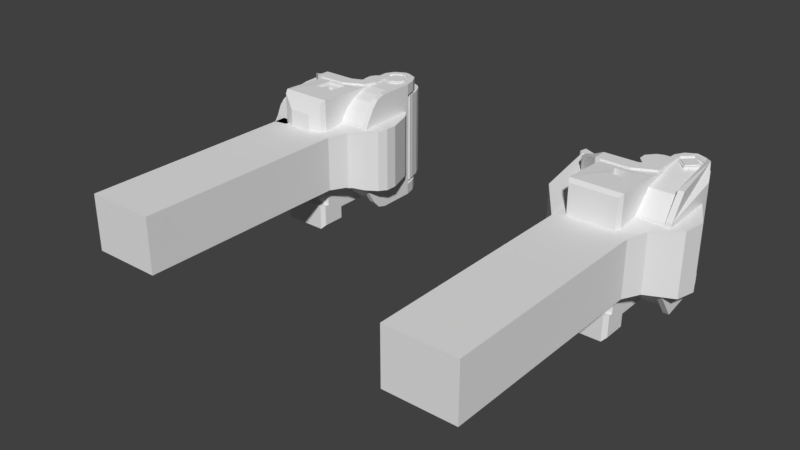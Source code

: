 # Source: Coupler.blend  (saved by Blender 2.78.0; exported with 4.5.12 LTS)
import bpy
from mathutils import Matrix  # noqa: F401  (used for matrix-valued properties, if any)

bpy.ops.wm.read_factory_settings(use_empty=True)
scene = bpy.context.scene
scene.name = 'Scene'

# ---- collections
col_collection_1 = bpy.data.collections.new('Collection 1'); scene.collection.children.link(col_collection_1)

# ---- world
world_world = bpy.data.worlds.new('World'); scene.world = world_world
world_world.color = (0.05088, 0.05088, 0.05088)
world_world.use_sun_shadow = False
world_world.sun_shadow_jitter_overblur = 0.0
world_world.cycles.sampling_method = 'MANUAL'

# ---- meshes
me_cube_000 = bpy.data.meshes.new('Cube.000')
me_cube_000.from_pydata([(0.7768, 1.862, -2.656), (0.7768, 1.862, 2.52), (1.177, 1.462, -2.656), (1.177, 1.462, 2.52), (0.7768, 1.062, -2.656), (0.7768, 1.062, 2.52), (0.3768, 1.462, -2.656), (0.3768, 1.462, 2.52), (0.8291, 1.98, -2.602), (0.8291, 1.98, -2.302), (1.329, 1.48, -2.602), (1.329, 1.48, -2.302), (0.8291, 0.9799, -2.602), (0.8291, 0.9799, -2.302), (0.3291, 1.48, -2.602), (0.3291, 1.48, -2.302), (0.7768, 1.962, 2.182), (0.7768, 1.962, 2.482), (1.277, 1.462, 2.182), (1.277, 1.462, 2.482), (0.7768, 0.9618, 2.182), (0.7768, 0.9618, 2.482), (0.2768, 1.462, 2.182), (0.2768, 1.462, 2.482), (0.1245, -1.496, 1.36), (0.1245, -1.196, 1.36), (1.525, -1.496, 1.36), (1.525, -1.196, 1.36), (0.1245, -0.7283, 2.163), (0.1245, -0.6256, 1.881), (1.525, -0.6256, 1.881), (1.525, -0.7283, 2.163), (0.1245, -0.1811, 2.045), (0.1245, 0.2884, 2.144), (0.1245, 0.8402, 2.446), (0.1245, 0.8663, 2.147), (1.371, 1.748, 2.146), (1.371, 1.748, 2.446), (0.3652, 1.953, 2.446), (0.3652, 1.953, 2.146), (1.008, 2.103, 2.146), (1.008, 2.103, 2.446), (-3.714, 1.638, -1.774), (-3.714, 1.638, 1.655), (-3.028, 1.112, -1.744), (-3.028, 1.112, 1.626), (-3.371, 1.58, -1.774), (-3.371, 1.58, 1.655), (-2.815, 0.4185, -1.656), (-2.815, 0.4185, 1.537), (-1.933, -0.1697, -1.539), (-1.933, -0.1697, 1.42), (-1.669, -0.7687, -1.468), (-1.669, -0.7687, 1.349), (-3.495, -1.199, -1.427), (-3.495, -1.199, 1.309), (-2.169, -3.044, -1.259), (-2.169, -3.044, 1.141), (-1.613, -2.955, -1.259), (-1.613, -2.955, 1.141), (-2.991, 0.2079, 2.125), (-2.991, 0.2079, -2.243), (-2.75, 0.5519, -2.243), (-2.75, 0.5519, 2.125), (-2.071, 0.1799, 2.541), (-2.071, 0.1799, -2.659), (-2.071, -0.4201, -2.659), (-2.071, -0.4201, 2.541), (0.2748, 0.007849, -2.659), (0.2748, 0.007849, 2.541), (-0.2167, 0.352, -2.659), (-0.2167, 0.352, 2.541), (-3.798, 1.467, 1.688), (-3.798, 1.467, -1.806), (-0.6309, -0.4201, 2.541), (-0.6309, 0.1799, -2.659), (-0.6309, -0.4201, -2.659), (-0.6309, 0.1799, 2.541), (-3.739, 1.797, -1.806), (-3.739, 1.797, 1.688), (-0.01898, 0.63, 2.541), (-0.01898, 0.63, -2.659), (0.2842, 1.673, -2.659), (0.2842, 1.673, 2.541), (0.2574, 2.042, 2.541), (0.2574, 2.042, -2.659), (0.6853, 2.271, 2.541), (0.6853, 2.271, -2.659), (0.6868, 2.025, -2.659), (0.6868, 2.025, 2.541), (1.404, 1.837, 2.588), (1.358, 2.063, -2.659), (1.17, 1.904, -2.659), (1.338, 1.678, -2.659), (1.202, 1.788, 2.503), (1.735, -0.8203, 2.425), (1.735, -0.8203, -2.543), (1.489, -0.8218, -2.543), (1.489, -0.8218, 2.425), (1.74, -1.52, 1.454), (1.74, -1.52, -1.573), (1.494, -1.522, -1.573), (1.494, -1.522, 1.454), (0.03801, 1.672, 2.06), (0.03801, 1.672, -2.178), (0.2842, 1.673, 2.06), (0.2842, 1.673, -2.178), (0.2574, 2.042, 2.06), (0.2574, 2.042, -2.178), (0.6853, 2.271, 2.06), (0.6853, 2.271, -2.178), (0.6868, 2.025, 2.06), (0.6868, 2.025, -2.178), (1.404, 1.837, 2.107), (1.358, 2.063, -2.178), (1.17, 1.904, 2.06), (1.202, 1.788, 2.022), (1.338, 1.678, -2.178), (1.715, 1.18, 2.06), (1.715, 1.18, -2.178), (1.469, 1.178, 2.06), (1.469, 1.178, -2.178), (-0.2167, 0.352, 1.141), (-0.2167, 0.352, -1.26), (0.2748, 0.007849, 1.141), (0.2748, 0.007849, -1.26), (-0.6309, -0.4201, 1.141), (-0.6309, -0.4201, -1.26), (-0.6309, 0.1799, 1.141), (-0.6309, 0.1799, -1.26), (-0.01898, 0.63, 1.141), (-0.01898, 0.63, -1.26), (0.03801, 1.672, 1.141), (0.03801, 1.672, -1.26), (0.2842, 1.673, 1.141), (0.2842, 1.673, -1.26), (-1.625, -0.4201, 0.6972), (-1.625, -0.4201, -0.8157), (-1.625, 0.1799, 0.6972), (-1.625, 0.1799, -0.8157), (-1.818, -0.4201, 0.522), (-1.818, -0.4201, -0.6405), (-1.818, 0.1799, 0.522), (-1.818, 0.1799, -0.6405), (-1.761, -2.72, 0.2608), (-1.761, -2.72, 2.421), (-1.871, -0.4201, 2.457), (0.2191, -2.72, 0.2608), (0.2191, -2.72, 2.421), (0.3291, -0.4201, 2.457), (-1.871, -2.518, 0.1408), (-1.871, -2.518, 2.541), (0.3291, -2.518, 0.1408), (0.3291, -2.518, 2.541), (0.3291, -2.518, -2.259), (-1.871, -2.518, -2.259), (0.3291, -0.4201, -2.627), (-1.871, -0.4201, -2.627), (0.3291, -2.718, -2.259), (-1.871, -2.718, -2.259), (0.3291, -1.727, -2.627), (-1.871, -1.727, -2.627), (-1.871, -1.727, -3.175), (0.3291, -2.718, -3.175), (-1.871, -2.718, -3.175), (0.3291, -1.727, -3.175), (-0.7709, -0.4201, 2.457), (0.3291, -0.4201, 1.341), (-0.7709, -0.4201, 1.341), (0.3291, 0.2546, 2.457), (0.3291, 0.2546, 1.341), (-2.171, -12.42, -1.259), (-2.171, -12.42, 1.141), (0.8291, -12.42, -1.259), (0.8291, -12.42, 1.141), (-2.171, -1.92, -1.259), (-2.171, -1.92, 1.141), (0.8291, -1.92, 1.141), (0.8291, -1.92, -1.259), (0.2285, -2.971, -1.259), (0.2285, -2.971, 1.141), (0.7892, -3.028, -1.259), (0.7892, -3.028, 1.141), (1.177, -2.133, 1.187), (1.177, -2.133, -1.306), (2.258, -1.434, 1.289), (2.258, -1.434, -1.408), (0.1569, -0.9764, -1.458), (0.1569, -0.9764, 1.339), (0.1696, -1.277, -1.458), (0.1696, -1.277, 1.339), (2.432, -0.534, 1.339), (2.432, -0.534, -1.458), (0.8815, -0.7216, -1.458), (0.8815, -0.7216, 1.339), (1.577, 1.133, 1.339), (1.577, 1.133, -1.458), (-1.077, -0.7046, 2.489), (-0.4612, -0.7046, 2.489), (-0.4612, -1.292, 2.522), (-1.077, -1.292, 2.522), (0.1245, -1.196, -1.34), (0.1245, -1.496, -1.34), (1.525, -1.196, -1.34), (1.525, -1.496, -1.34), (0.1245, -0.4344, -2.23), (0.1245, -0.537, -2.512), (1.525, -0.4344, -2.23), (1.525, -0.537, -2.512), (0.3059, 1.714, -2.221), (0.3059, 1.714, -2.521), (1.343, 1.714, -2.221), (1.343, 1.714, -2.521), (0.5445, 2.114, -2.221), (0.5445, 2.114, -2.521), (1.105, 2.114, -2.221), (1.105, 2.114, -2.521), (0.1531, -2.612, 0.6255), (0.1531, -2.612, -2.254), (-1.695, -2.612, -2.254), (-1.695, -2.612, 0.6255), (0.1531, -2.852, -2.254), (-1.695, -2.852, -2.254), (-1.695, -0.09421, -2.696), (-1.695, -1.662, -2.696), (-1.695, -1.662, -3.353), (-1.695, -2.852, -3.353), (0.1531, -2.852, -3.353), (0.1531, -1.662, -3.353), (-1.077, -1.292, 0.122), (-1.077, -0.7046, 0.08852), (-0.4612, -0.7046, 0.08852), (-0.4612, -1.292, 0.122), (0.03801, 1.672, 2.536), (1.098, 2.171, 2.51), (1.098, 2.171, 2.028), (-3.492, 1.372, 1.688), (-3.492, 1.372, -1.806), (-3.216, 1.565, 1.688), (-3.216, 1.565, -1.806)], [], [(63, 62, 239, 238), (111, 116, 94, 89), (34, 38, 39, 35), (100, 99, 102, 101), (30, 36, 37, 31, 26, 204, 208, 212, 211, 207, 203, 27), (13, 15, 14, 12), (1, 3, 2, 0), (7, 1, 0, 6), (1, 7, 5, 3), (21, 23, 22, 20), (0, 2, 4, 6), (17, 19, 18, 16), (3, 5, 4, 2), (15, 9, 8, 14), (9, 15, 13, 11), (5, 7, 6, 4), (8, 10, 12, 14), (11, 13, 12, 10), (9, 11, 10, 8), (23, 17, 16, 22), (17, 23, 21, 19), (16, 18, 20, 22), (160, 165, 228, 225, 224), (148, 145, 144, 147), (194, 195, 196, 193), (192, 196, 195, 191), (42, 43, 47, 46), (46, 47, 45, 44), (62, 61, 237, 239), (44, 45, 49, 48), (50, 51, 53, 52), (48, 49, 51, 50), (54, 56, 57, 55), (52, 58, 56, 54, 42, 46, 44, 48, 50), (191, 195, 194, 190, 188, 180, 182, 183, 185), (55, 57, 59, 53, 51, 49, 45, 47, 43), (37, 36, 40, 41), (58, 59, 57, 56), (236, 238, 79, 72), (61, 60, 236, 237), (239, 237, 73, 78), (237, 236, 72, 73), (64, 63, 60, 67), (66, 61, 62, 65), (67, 60, 61, 66), (76, 127, 126, 74, 67, 66), (180, 188, 187, 179), (166, 146, 197, 198, 149, 169), (210, 214, 216, 212, 208, 206), (70, 123, 131, 81), (65, 62, 63, 64), (78, 73, 72, 79), (238, 239, 78, 79), (131, 123, 129, 127, 125, 135, 133), (91, 96, 97, 93, 92, 88, 82, 68, 76, 66, 65, 75, 70, 81, 85, 87), (229, 232, 231, 230), (107, 84, 86, 109), (124, 134, 105, 83, 69), (234, 90, 113, 235), (152, 150, 220, 217), (83, 105, 111, 89), (87, 110, 114, 91), (19, 21, 20, 18), (150, 152, 147, 144), (119, 118, 113, 90, 95, 99, 100, 96, 91, 114), (27, 25, 29, 30), (98, 102, 99, 95), (212, 216, 215, 211), (203, 207, 205, 201), (94, 116, 120, 121, 117, 93, 97, 101, 102, 98), (28, 34, 35, 33, 32, 29, 25, 201, 205, 209, 210, 206, 202, 24), (121, 120, 118, 119), (125, 68, 82, 106, 135), (114, 110, 108, 104, 106, 112, 117, 121, 119), (132, 103, 105, 134), (82, 88, 112, 106), (107, 109, 235, 113, 118, 120, 116, 115, 111, 105, 103), (85, 108, 110, 87), (152, 153, 148, 147), (68, 125, 127, 76), (75, 129, 123, 70), (104, 133, 135, 106), (124, 126, 128, 122, 130, 132, 134), (128, 126, 136, 138), (137, 139, 143, 141), (153, 151, 145, 148), (141, 143, 142, 140), (138, 136, 140, 142), (77, 128, 138, 142, 143, 139, 129, 75, 65, 64), (144, 145, 151, 150), (197, 200, 229, 230), (137, 141, 140, 136, 126, 127), (27, 203, 201, 25), (161, 157, 223, 224), (167, 170, 169, 149, 153, 152, 154, 158, 163, 165, 160, 156), (24, 202, 204, 26), (161, 162, 164, 159, 155, 150, 151, 146, 157), (146, 166, 168, 167, 156, 157), (150, 155, 219, 220), (129, 139, 137, 127), (168, 170, 167), (168, 166, 169, 170), (173, 174, 172, 171), (178, 175, 176, 177), (171, 175, 178, 173), (172, 176, 175, 171), (174, 177, 176, 172), (173, 178, 177, 174), (181, 182, 180, 179), (181, 184, 183, 182), (184, 186, 185, 183), (32, 33, 35, 39, 40, 36, 30, 29), (26, 31, 28, 24), (187, 188, 190, 189), (189, 190, 194, 193), (162, 161, 224, 225), (96, 100, 101, 97), (81, 131, 133, 104, 108, 85), (200, 199, 232, 229), (151, 153, 149, 198, 199, 200, 197, 146), (154, 152, 217, 218), (198, 197, 230, 231), (186, 192, 191, 185), (28, 31, 37, 41, 38, 34), (209, 213, 214, 210), (211, 215, 213, 209, 205, 207), (124, 69, 74, 126), (204, 202, 206, 208), (213, 215, 216, 214), (199, 198, 231, 232), (155, 159, 222, 221, 158, 154, 218, 219), (223, 156, 160, 224), (222, 226, 227, 221), (217, 220, 219, 218), (227, 226, 225, 228), (164, 162, 225, 226), (165, 163, 227, 228), (157, 156, 223), (159, 164, 226, 222), (53, 59, 58, 52), (163, 158, 221, 227), (193, 196, 192, 186, 184, 181, 179, 187, 189), (39, 38, 41, 40), (88, 92, 93, 117, 112), (80, 130, 122, 71), (71, 122, 128, 77), (80, 233, 103, 132, 130), (103, 233, 84, 107), (86, 234, 235, 109), (77, 64, 67, 74, 69, 83, 89, 94, 98, 95, 90, 234, 86, 84, 233, 80, 71), (60, 63, 238, 236), (42, 54, 55, 43)])
me_cube_000.use_remesh_preserve_volume = False
me_cube_000.use_remesh_preserve_attributes = False
me_cube_000.use_mirror_vertex_groups = False
me_cube_000.update()
me_cylinder_000 = bpy.data.meshes.new('Cylinder.000')
me_cylinder_000.from_pydata([(0.0, 1.0, -1.0), (0.0, 1.0, 1.0), (0.7071, 0.7071, -1.0), (0.7071, 0.7071, 1.0), (1.0, -4.371e-08, -1.0), (1.0, -4.371e-08, 1.0), (0.7071, -0.7071, -1.0), (0.7071, -0.7071, 1.0), (-8.742e-08, -1.0, -1.0), (-8.742e-08, -1.0, 1.0), (-0.7071, -0.7071, -1.0), (-0.7071, -0.7071, 1.0), (-1.0, 1.192e-08, -1.0), (-1.0, 1.192e-08, 1.0), (-0.7071, 0.7071, -1.0), (-0.7071, 0.7071, 1.0), (-3.359, -1.722, 0.25), (0.7071, -0.7071, 0.5), (-8.742e-08, -1.0, 0.5), (-8.742e-08, -1.0, -0.5), (-0.7071, -0.7071, 0.5), (-0.7071, -0.7071, -0.5), (-1.0, 1.192e-08, 0.5), (-1.0, 1.192e-08, -0.5), (-3.582, -3.131, 0.25), (-3.582, -3.131, -0.25), (-1.0, -0.9043, 0.5), (-1.0, -0.9043, -0.5), (-0.3294, -2.545, 0.5), (-0.3294, -2.545, -0.5), (-3.359, -1.722, -0.25), (-1.329, -1.545, 0.5), (-1.329, -1.545, -0.5), (-1.344, -3.801, 0.5), (-1.344, -3.801, -0.5), (-1.777, -2.502, 0.5), (-1.777, -2.502, -0.5), (-1.877, -1.744, 0.5), (-1.877, -1.744, -0.5), (0.9684, 0.01692, 0.9824), (0.9684, 0.01692, -0.9824), (-0.9856, 0.01692, 0.9824), (-0.9856, 0.01692, -0.9824), (0.9128, 0.3529, 0.9824), (0.9128, 0.3529, -0.9824), (-1.507, 0.3529, 0.9824), (-1.507, 0.3529, -0.9824), (-1.895, 0.3529, 0.9824), (-1.895, 0.3529, -0.9824), (-2.52, 0.1459, 0.9824), (-2.52, 0.1459, -0.9824), (-2.848, 0.5297, 0.9824), (-2.848, 0.5297, -0.9824), (-2.861, 0.9998, 0.9824), (-2.861, 0.9998, -0.9824), (-2.46, 1.483, 0.9824), (-2.46, 1.483, -0.9824), (-2.093, 1.625, 0.9824), (-2.093, 1.625, -0.9824), (0.02403, 1.642, 0.9824), (0.02403, 1.642, -0.9824), (0.5243, 1.297, 0.9824), (0.5243, 1.297, -0.9824)], [], [(37, 16, 24, 33, 35), (6, 17, 18, 19, 8), (18, 9, 11, 20), (20, 11, 13, 22), (37, 38, 30, 16), (0, 2, 4, 6, 8, 10, 12, 14), (14, 15, 1, 0), (23, 22, 13, 15, 14, 12), (10, 21, 23, 12), (8, 19, 21, 10), (24, 25, 34, 33), (0, 1, 3, 2), (2, 3, 5, 4), (31, 37, 35, 33, 28, 18, 20, 22, 26), (36, 38, 32, 27, 23, 21, 19, 29, 34), (17, 7, 9, 18), (16, 30, 25, 24), (22, 23, 27, 26), (31, 32, 38, 37), (26, 27, 32, 31), (4, 5, 7, 17, 6), (29, 28, 33, 34), (3, 1, 15, 13, 11, 9, 7, 5), (41, 45, 46, 42), (39, 43, 45, 41), (44, 46, 45, 43), (46, 45, 47, 48), (52, 51, 53, 54), (56, 55, 57, 58), (57, 59, 60, 58), (59, 57, 47, 45, 43, 61), (59, 61, 62, 60), (55, 47, 57), (48, 50, 52, 54, 56), (47, 49, 50, 48), (48, 56, 58), (49, 51, 52, 50), (54, 53, 55, 56), (51, 49, 47, 55, 53), (42, 46, 44, 40), (61, 43, 44, 62), (48, 58, 60, 62, 44, 46), (25, 30, 38, 36, 34), (19, 18, 28, 29), (40, 44, 43, 39)])
me_cylinder_000.use_remesh_preserve_volume = False
me_cylinder_000.use_remesh_preserve_attributes = False
me_cylinder_000.use_mirror_vertex_groups = False
me_cylinder_000.update()
me_cylinder_004 = bpy.data.meshes.new('Cylinder.004')
me_cylinder_004.from_pydata([(0.0, 1.0, -1.0), (0.0, 1.0, 1.0), (0.7071, 0.7071, -1.0), (0.7071, 0.7071, 1.0), (1.0, -4.371e-08, -1.0), (1.0, -4.371e-08, 1.0), (0.7071, -0.7071, -1.0), (0.7071, -0.7071, 1.0), (-8.742e-08, -1.0, -1.0), (-8.742e-08, -1.0, 1.0), (-0.7071, -0.7071, -1.0), (-0.7071, -0.7071, 1.0), (-1.0, 1.192e-08, -1.0), (-1.0, 1.192e-08, 1.0), (-0.7071, 0.7071, -1.0), (-0.7071, 0.7071, 1.0), (-2.462, -3.786, 0.5), (-2.462, -3.786, -0.5), (-3.589, -2.452, -0.25), (-2.621, -2.518, 0.5), (-3.589, -2.452, 0.25), (-3.359, -1.722, 0.25), (0.7071, -0.7071, 0.5), (-2.391, -1.788, -0.5), (-8.742e-08, -1.0, 0.5), (-8.742e-08, -1.0, -0.5), (-0.7071, -0.7071, 0.5), (-0.7071, -0.7071, -0.5), (-1.0, 1.192e-08, 0.5), (-1.0, 1.192e-08, -0.5), (-2.621, -2.518, -0.5), (-2.391, -1.788, 0.5), (-8.742e-08, -1.904, 0.5), (-8.742e-08, -1.904, -0.5), (-3.582, -3.131, 0.25), (-3.582, -3.131, -0.25), (-1.0, -0.9043, 0.5), (-1.0, -0.9043, -0.5), (-0.3294, -2.545, 0.5), (-0.3294, -2.545, -0.5), (-3.359, -1.722, -0.25), (-1.329, -1.545, 0.5), (-1.329, -1.545, -0.5), (-1.344, -3.801, 0.5), (-1.344, -3.801, -0.5), (-1.777, -2.502, 0.5), (-1.777, -2.502, -0.5), (-1.877, -1.744, 0.5), (-1.877, -1.744, -0.5), (0.9684, 0.01692, 0.9824), (0.9684, 0.01692, -0.9824), (-0.9856, 0.01692, 0.9824), (-0.9856, 0.01692, -0.9824), (0.9469, 0.2753, 0.9824), (0.9469, 0.2753, -0.9824), (-1.283, 0.2753, 0.9824), (-1.283, 0.2753, -0.9824), (0.9128, 0.3529, 0.9824), (0.9128, 0.3529, -0.9824), (-1.507, 0.3529, 0.9824), (-1.507, 0.3529, -0.9824), (-1.895, 0.3529, 0.9824), (-1.895, 0.3529, -0.9824), (-2.085, 0.2537, 0.9824), (-2.085, 0.2537, -0.9824), (-2.266, 0.1588, 0.9824), (-2.266, 0.1588, -0.9824), (-2.52, 0.1459, 0.9824), (-2.52, 0.1459, -0.9824), (-2.762, 0.2882, 0.9824), (-2.762, 0.2882, -0.9824), (-2.848, 0.5297, 0.9824), (-2.848, 0.5297, -0.9824), (-2.861, 0.9998, 0.9824), (-2.861, 0.9998, -0.9824), (-2.714, 1.267, 0.9824), (-2.714, 1.267, -0.9824), (-2.46, 1.483, 0.9824), (-2.46, 1.483, -0.9824), (-2.093, 1.625, 0.9824), (-2.093, 1.625, -0.9824), (-1.434, 1.664, 0.9824), (-1.434, 1.664, -0.9824), (-0.7781, 1.664, 0.9824), (-0.7781, 1.664, -0.9824), (0.02403, 1.642, 0.9824), (0.02403, 1.642, -0.9824), (0.2655, 1.543, 0.9824), (0.2655, 1.543, -0.9824), (0.5243, 1.297, 0.9824), (0.5243, 1.297, -0.9824), (0.7701, 0.8488, 0.9824), (0.7701, 0.8488, -0.9824)], [], [(31, 23, 40, 21), (6, 22, 24, 25, 8), (24, 9, 11, 26), (26, 11, 13, 28), (23, 30, 18, 40), (30, 17, 35, 18), (0, 2, 4, 6, 8, 10, 12, 14), (14, 15, 1, 0), (48, 46, 30, 23), (29, 28, 13, 15, 14, 12), (47, 48, 23, 31), (10, 27, 29, 12), (8, 25, 27, 10), (35, 34, 20, 18), (0, 1, 3, 2), (2, 3, 5, 4), (41, 47, 45, 43, 38, 32, 24, 26, 28, 36), (33, 32, 38, 39), (46, 48, 42, 37, 29, 27, 25, 33, 39, 44), (25, 24, 32, 33), (22, 7, 9, 24), (45, 47, 31, 19), (28, 29, 37, 36), (41, 42, 48, 47), (43, 45, 19, 16), (36, 37, 42, 41), (16, 19, 20, 34), (46, 44, 17, 30), (44, 43, 16, 17), (4, 5, 7, 22, 6), (39, 38, 43, 44), (17, 16, 34, 35), (19, 31, 21, 20), (18, 20, 21, 40), (3, 1, 15, 13, 11, 9, 7, 5), (51, 49, 53, 55), (55, 53, 57, 59), (49, 50, 54, 53), (50, 52, 56, 54), (52, 51, 55, 56), (58, 60, 59, 57), (53, 54, 58, 57), (54, 56, 60, 58), (56, 55, 59, 60), (60, 59, 61, 62), (62, 61, 63, 64), (64, 63, 65, 66), (66, 65, 67, 68), (68, 67, 69, 70), (70, 69, 71, 72), (72, 71, 73, 74), (74, 73, 75, 76), (76, 75, 77, 78), (78, 77, 79, 80), (80, 79, 81, 82), (82, 81, 83, 84), (84, 83, 85, 86), (86, 85, 87, 88), (88, 87, 89, 90), (90, 89, 91, 92), (92, 91, 57, 58), (57, 91, 89, 87, 85, 83, 81, 79, 77, 75, 73, 71, 69, 67, 65, 63, 61, 59), (60, 62, 64, 66, 68, 70, 72, 74, 76, 78, 80, 82, 84, 86, 88, 90, 92, 58)])
me_cylinder_004.use_remesh_preserve_volume = False
me_cylinder_004.use_remesh_preserve_attributes = False
me_cylinder_004.use_mirror_vertex_groups = False
me_cylinder_004.update()
me_cube_010 = bpy.data.meshes.new('Cube.010')
me_cube_010.from_pydata([(0.8291, 1.88, -2.647), (0.8291, 1.88, 2.529), (1.112, 1.763, -2.647), (1.112, 1.763, 2.529), (1.229, 1.48, -2.647), (1.229, 1.48, 2.529), (1.112, 1.197, -2.647), (1.112, 1.197, 2.529), (0.8291, 1.08, -2.647), (0.8291, 1.08, 2.529), (0.5462, 1.197, -2.647), (0.5462, 1.197, 2.529), (0.4291, 1.48, -2.647), (0.4291, 1.48, 2.529), (0.5462, 1.763, -2.647), (0.5462, 1.763, 2.529), (0.8291, 1.98, -2.602), (0.8291, 1.98, -2.302), (1.183, 1.833, -2.602), (1.183, 1.833, -2.302), (1.329, 1.48, -2.602), (1.329, 1.48, -2.302), (1.183, 1.126, -2.602), (1.183, 1.126, -2.302), (0.8291, 0.9799, -2.602), (0.8291, 0.9799, -2.302), (0.4755, 1.126, -2.602), (0.4755, 1.126, -2.302), (0.3291, 1.48, -2.602), (0.3291, 1.48, -2.302), (0.4755, 1.833, -2.602), (0.4755, 1.833, -2.302), (0.8291, 1.98, 2.191), (0.8291, 1.98, 2.491), (1.183, 1.833, 2.191), (1.183, 1.833, 2.491), (1.329, 1.48, 2.191), (1.329, 1.48, 2.491), (1.183, 1.126, 2.191), (1.183, 1.126, 2.491), (0.8291, 0.9799, 2.191), (0.8291, 0.9799, 2.491), (0.4755, 1.126, 2.191), (0.4755, 1.126, 2.491), (0.3291, 1.48, 2.191), (0.3291, 1.48, 2.491), (0.4755, 1.833, 2.191), (0.4755, 1.833, 2.491), (0.1245, -1.496, 1.36), (0.1245, -1.196, 1.36), (1.525, -1.496, 1.36), (1.525, -1.196, 1.36), (0.1245, -1.182, 1.823), (0.1245, -0.91, 1.696), (1.525, -0.91, 1.696), (1.525, -1.182, 1.823), (0.1245, -0.7283, 2.163), (0.1245, -0.6256, 1.881), (1.525, -0.6256, 1.881), (1.525, -0.7283, 2.163), (0.1245, -0.2331, 2.341), (0.1245, -0.1811, 2.045), (1.525, -0.1811, 2.045), (1.525, -0.2331, 2.341), (0.1245, 0.2363, 2.44), (0.1245, 0.2884, 2.144), (1.525, 0.2884, 2.144), (1.525, 0.2363, 2.44), (0.1245, 0.8402, 2.446), (0.1245, 0.8663, 2.147), (1.525, 0.8663, 2.147), (1.525, 0.8402, 2.446), (0.2301, 1.753, 2.446), (0.2301, 1.753, 2.146), (1.419, 1.753, 2.146), (1.419, 1.753, 2.446), (0.3652, 1.953, 2.446), (0.3652, 1.953, 2.146), (1.284, 1.953, 2.146), (1.284, 1.953, 2.446), (0.6408, 2.103, 2.446), (0.6408, 2.103, 2.146), (1.008, 2.103, 2.146), (1.008, 2.103, 2.446), (-3.714, 1.638, -1.774), (-3.714, 1.638, 1.655), (-3.028, 1.112, -1.744), (-3.028, 1.112, 1.626), (-3.371, 1.58, -1.774), (-3.371, 1.58, 1.655), (-3.865, 0.629, -1.656), (-3.865, 0.629, 1.537), (-2.815, 0.4185, -1.656), (-2.815, 0.4185, 1.537), (-3.883, -0.05931, -1.539), (-3.883, -0.05931, 1.42), (-1.933, -0.1697, -1.539), (-1.933, -0.1697, 1.42), (-3.718, -0.6582, -1.468), (-3.718, -0.6582, 1.349), (-1.669, -0.7687, -1.468), (-1.669, -0.7687, 1.349), (-3.495, -1.199, -1.427), (-3.495, -1.199, 1.309), (-1.639, -1.31, -1.427), (-1.639, -1.31, 1.309), (-3.199, -1.705, -1.349), (-3.199, -1.705, 1.231), (-2.612, -2.448, -1.259), (-2.612, -2.448, 1.141), (-1.656, -2.558, -1.259), (-1.656, -2.558, 1.141), (-2.169, -3.044, -1.259), (-2.169, -3.044, 1.141), (-1.613, -2.955, -1.259), (-1.613, -2.955, 1.141), (-3.716, 1.688, -1.8), (-3.716, 1.688, 1.703), (-3.315, 1.69, 1.703), (-3.315, 1.69, -1.8), (-2.785, 0.1922, -2.399), (-2.785, 0.1922, 2.301), (-2.468, 0.3751, -2.399), (-2.468, 0.3751, 2.301), (-2.071, 0.1799, 2.541), (-2.071, 0.1799, -2.659), (-2.071, -0.4201, -2.659), (-2.071, -0.4201, 2.541), (0.2748, 0.007849, -2.659), (0.2748, 0.007849, 2.541), (-0.2167, 0.352, -2.659), (-0.2167, 0.352, 2.541), (-3.525, 1.39, 1.703), (-3.525, 1.39, -1.8), (-3.292, 1.099, -1.948), (-3.292, 1.099, 1.851), (-2.975, 1.282, -1.948), (-2.975, 1.282, 1.851), (-0.6309, -0.4201, 2.541), (-0.6309, 0.1799, -2.659), (-0.6309, -0.4201, -2.659), (-0.6309, 0.1799, 2.541), (-3.78, 1.472, 1.703), (-3.78, 1.472, -1.8), (-0.01898, 0.63, 2.541), (-0.01898, 0.63, -2.659), (0.4505, 0.5058, -2.659), (0.4505, 0.5058, 2.541), (0.04812, 0.9539, 2.541), (0.04812, 0.9539, -2.659), (0.03801, 1.672, 2.541), (0.03801, 1.672, -2.659), (0.2842, 1.673, -2.659), (0.2842, 1.673, 2.541), (0.2574, 2.042, 2.541), (0.2574, 2.042, -2.659), (0.4599, 1.902, -2.659), (0.4599, 1.902, 2.541), (0.6853, 2.271, 2.541), (0.6853, 2.271, -2.659), (0.6868, 2.025, -2.659), (0.6868, 2.025, 2.541), (0.8853, 2.272, 2.541), (0.8853, 2.272, -2.659), (0.8868, 2.026, -2.659), (0.8868, 2.026, 2.541), (1.358, 2.063, 2.541), (1.358, 2.063, -2.659), (1.17, 1.904, -2.659), (1.17, 1.904, 2.541), (1.585, 1.68, 2.541), (1.585, 1.68, -2.659), (1.338, 1.678, -2.659), (1.338, 1.678, 2.541), (1.715, 1.18, 2.541), (1.715, 1.18, -2.659), (1.469, 1.178, -2.659), (1.469, 1.178, 2.541), (1.73, -0.4204, 2.541), (1.73, -0.4204, -2.659), (1.484, -0.4219, -2.659), (1.484, -0.4219, 2.541), (1.735, -0.8203, 2.425), (1.735, -0.8203, -2.543), (1.489, -0.8218, -2.543), (1.489, -0.8218, 2.425), (1.737, -1.12, 2.103), (1.737, -1.12, -2.221), (1.491, -1.122, -2.221), (1.491, -1.122, 2.103), (1.74, -1.52, 1.454), (1.74, -1.52, -1.573), (1.494, -1.522, -1.573), (1.494, -1.522, 1.454), (1.742, -1.712, 0.6974), (1.742, -1.712, -0.8159), (1.496, -1.714, -0.8159), (1.496, -1.714, 0.6974), (0.03801, 1.672, 2.06), (0.03801, 1.672, -2.178), (0.2842, 1.673, 2.06), (0.2842, 1.673, -2.178), (0.2574, 2.042, 2.06), (0.2574, 2.042, -2.178), (0.4599, 1.902, 2.06), (0.4599, 1.902, -2.178), (0.6853, 2.271, 2.06), (0.6853, 2.271, -2.178), (0.6868, 2.025, 2.06), (0.6868, 2.025, -2.178), (0.8853, 2.272, 2.06), (0.8853, 2.272, -2.178), (0.8868, 2.026, 2.06), (0.8868, 2.026, -2.178), (1.358, 2.063, 2.06), (1.358, 2.063, -2.178), (1.17, 1.904, 2.06), (1.17, 1.904, -2.178), (1.585, 1.68, 2.06), (1.585, 1.68, -2.178), (1.338, 1.678, 2.06), (1.338, 1.678, -2.178), (1.715, 1.18, 2.06), (1.715, 1.18, -2.178), (1.469, 1.178, 2.06), (1.469, 1.178, -2.178), (-0.2167, 0.352, 1.141), (-0.2167, 0.352, -1.26), (0.2748, 0.007849, 1.141), (0.2748, 0.007849, -1.26), (-0.6309, -0.4201, 1.141), (-0.6309, -0.4201, -1.26), (-0.6309, 0.1799, 1.141), (-0.6309, 0.1799, -1.26), (-0.01898, 0.63, 1.141), (-0.01898, 0.63, -1.26), (0.4505, 0.5058, 1.141), (0.4505, 0.5058, -1.26), (0.04812, 0.9539, 1.141), (0.04812, 0.9539, -1.26), (0.03801, 1.672, 1.141), (0.03801, 1.672, -1.26), (0.2842, 1.673, 1.141), (0.2842, 1.673, -1.26), (-1.031, -0.4201, 1.021), (-1.031, -0.4201, -1.14), (-1.031, 0.1799, 1.021), (-1.031, 0.1799, -1.14), (-1.625, -0.4201, 0.6972), (-1.625, -0.4201, -0.8157), (-1.625, 0.1799, 0.6972), (-1.625, 0.1799, -0.8157), (-1.818, -0.4201, 0.522), (-1.818, -0.4201, -0.6405), (-1.818, 0.1799, 0.522), (-1.818, 0.1799, -0.6405), (-1.761, -2.72, 0.2608), (-1.761, -2.72, 2.421), (-1.871, -0.4201, 2.457), (0.2191, -2.72, 0.2608), (0.2191, -2.72, 2.421), (0.3291, -0.4201, 2.457), (-1.871, -2.518, 0.1408), (-1.871, -2.518, 2.541), (0.3291, -2.518, 0.1408), (0.3291, -2.518, 2.541), (0.3291, -2.518, -2.259), (-1.871, -2.518, -2.259), (0.3291, -0.4201, -2.627), (-1.871, -0.4201, -2.627), (0.3291, -2.718, -2.259), (-1.871, -2.718, -2.259), (0.3291, -1.727, -2.627), (-1.871, -1.727, -2.627), (-1.871, -1.727, -3.175), (0.3291, -2.718, -3.175), (-1.871, -2.718, -3.175), (0.3291, -1.727, -3.175), (-1.266, -2.92, 0.8008), (-1.266, -2.92, 1.881), (-0.2759, -2.92, 1.881), (-0.2759, -2.92, 0.8008), (-0.7709, -0.4201, 2.457), (0.3291, -0.4201, 1.341), (-0.7709, -0.4201, 1.341), (0.3291, 0.2546, 2.457), (0.3291, 0.2546, 1.341), (-2.171, -12.42, -1.259), (-2.171, -12.42, 1.141), (0.8291, -12.42, -1.259), (0.8291, -12.42, 1.141), (-2.171, -1.92, -1.259), (-2.171, -1.92, 1.141), (0.8291, -1.92, 1.141), (0.8291, -1.92, -1.259), (0.2285, -2.971, -1.259), (0.2285, -2.971, 1.141), (0.7892, -3.028, -1.259), (0.7892, -3.028, 1.141), (0.2241, -2.075, -1.306), (0.2241, -2.075, 1.187), (1.177, -2.133, 1.187), (1.177, -2.133, -1.306), (1.836, -1.833, 1.241), (1.836, -1.833, -1.36), (2.258, -1.434, 1.289), (2.258, -1.434, -1.408), (0.1569, -0.9764, -1.458), (0.1569, -0.9764, 1.339), (2.42, -1.034, 1.339), (2.42, -1.034, -1.458), (0.1696, -1.277, -1.458), (0.1696, -1.277, 1.339), (2.432, -0.534, 1.339), (2.432, -0.534, -1.458), (0.8815, -0.7216, -1.458), (0.8815, -0.7216, 1.339), (2.068, 0.5656, 1.339), (2.068, 0.5656, -1.458), (1.433, 0.0648, -1.458), (1.433, 0.0648, 1.339), (1.883, 0.8654, 1.339), (1.883, 0.8654, -1.458), (1.502, 0.3259, -1.458), (1.502, 0.3259, 1.339), (1.577, 1.133, 1.339), (1.577, 1.133, -1.458), (-1.209, -0.5787, 2.489), (-0.3292, -0.5787, 2.489), (-0.3292, -1.418, 2.522), (-1.209, -1.418, 2.522), (-1.077, -0.7163, 2.395), (-0.4612, -0.7163, 2.395), (-0.4612, -1.304, 2.418), (-1.077, -1.304, 2.418), (-1.077, -0.7561, 1.396), (-0.4612, -0.7561, 1.396), (-0.4612, -1.344, 1.419), (-1.077, -1.344, 1.419), (0.1245, -1.196, -1.34), (0.1245, -1.496, -1.34), (1.525, -1.196, -1.34), (1.525, -1.496, -1.34), (0.1245, -0.8415, -1.873), (0.1245, -1.087, -2.045), (1.525, -0.8415, -1.873), (1.525, -1.087, -2.045), (0.1245, -0.4344, -2.23), (0.1245, -0.537, -2.512), (1.525, -0.4344, -2.23), (1.525, -0.537, -2.512), (0.1245, 1.714, -2.221), (0.1245, 1.714, -2.521), (1.525, 1.714, -2.221), (1.525, 1.714, -2.521), (0.2645, 1.914, -2.221), (0.2645, 1.914, -2.521), (1.385, 1.914, -2.221), (1.385, 1.914, -2.521), (0.5445, 2.114, -2.221), (0.5445, 2.114, -2.521), (1.105, 2.114, -2.221), (1.105, 2.114, -2.521), (0.1531, -2.612, 0.6255), (0.1531, -2.612, -2.254), (-1.695, -2.612, -2.254), (-1.695, -2.612, 0.6255), (0.1531, -1.662, -2.696), (0.1531, -0.09421, -2.696), (0.1531, -2.852, -2.254), (-1.695, -2.852, -2.254), (-1.695, -0.09421, -2.696), (-1.695, -1.662, -2.696), (-1.695, -1.662, -3.353), (-1.695, -2.852, -3.353), (0.1531, -2.852, -3.353), (0.1531, -1.662, -3.353)], [], [(0, 1, 3, 2), (2, 3, 5, 4), (4, 5, 7, 6), (6, 7, 9, 8), (8, 9, 11, 10), (10, 11, 13, 12), (3, 1, 15, 13, 11, 9, 7, 5), (12, 13, 15, 14), (14, 15, 1, 0), (0, 2, 4, 6, 8, 10, 12, 14), (16, 17, 19, 18), (18, 19, 21, 20), (20, 21, 23, 22), (22, 23, 25, 24), (24, 25, 27, 26), (26, 27, 29, 28), (19, 17, 31, 29, 27, 25, 23, 21), (28, 29, 31, 30), (30, 31, 17, 16), (16, 18, 20, 22, 24, 26, 28, 30), (32, 33, 35, 34), (34, 35, 37, 36), (36, 37, 39, 38), (38, 39, 41, 40), (40, 41, 43, 42), (42, 43, 45, 44), (35, 33, 47, 45, 43, 41, 39, 37), (44, 45, 47, 46), (46, 47, 33, 32), (32, 34, 36, 38, 40, 42, 44, 46), (54, 53, 57, 58), (48, 50, 55, 52), (51, 49, 53, 54), (51, 54, 58, 62, 66, 70, 71, 67, 63, 59, 55, 50, 342, 346, 350, 354, 353, 349, 345, 341), (268, 272, 367, 368), (256, 259, 281, 278), (52, 55, 59, 56), (60, 63, 67, 64), (56, 59, 63, 60), (58, 57, 61, 62), (226, 131, 144, 234), (62, 61, 65, 66), (71, 70, 74, 75), (84, 90, 91, 85), (69, 68, 72, 73), (120, 134, 136, 122), (79, 78, 82, 83), (257, 256, 278, 279), (75, 74, 78, 79), (73, 72, 76, 77), (82, 81, 80, 83), (77, 76, 80, 81), (237, 146, 152, 201, 243), (84, 85, 89, 88), (88, 89, 87, 86), (105, 111, 110, 104, 100, 101), (92, 96, 100, 104, 110, 108, 106, 102, 98, 94, 90, 84, 88, 86), (86, 87, 93, 92), (96, 97, 101, 100), (92, 93, 97, 96), (91, 90, 94, 95), (95, 94, 98, 99), (85, 91, 95, 99, 103, 107, 109, 111, 105, 101, 97, 93, 87, 89), (99, 98, 102, 103), (299, 307, 310, 306, 304, 302, 297, 295), (103, 102, 106, 107), (108, 110, 114, 112), (316, 320, 319, 315), (114, 115, 113, 112), (111, 109, 113, 115), (110, 111, 115, 114), (132, 118, 117, 142), (120, 121, 135, 134), (121, 120, 126, 127), (134, 135, 132, 133), (118, 119, 116, 117), (136, 134, 133, 119), (125, 124, 127, 126), (120, 122, 125, 126), (123, 121, 127, 124), (122, 123, 124, 125), (140, 231, 230, 138, 127, 126), (300, 308, 307, 299, 295, 296), (137, 136, 119, 118), (137, 135, 121, 123), (352, 356, 360, 362, 358, 354, 350, 348), (135, 137, 118, 132), (130, 227, 235, 145), (246, 244, 248, 250), (133, 132, 142, 143), (119, 133, 143, 116), (117, 116, 143, 142), (239, 235, 227, 233, 231, 229, 237, 243, 241), (173, 177, 181, 178, 174, 170, 166, 162, 158, 154, 150, 148, 144, 131, 141, 124, 127, 138, 129, 147, 153, 157, 161, 165, 169), (334, 333, 337, 338), (149, 239, 241, 199, 151), (259, 260, 280, 281), (202, 154, 158, 206), (198, 150, 154, 202), (201, 152, 156, 205), (264, 262, 366, 363), (209, 160, 164, 213), (205, 156, 160, 209), (206, 158, 162, 210), (217, 168, 172, 221), (210, 162, 166, 214), (213, 164, 168, 217), (262, 264, 259, 256), (214, 166, 170, 218), (218, 170, 174, 222), (221, 172, 176, 225), (182, 185, 189, 186), (180, 179, 183, 184), (178, 181, 185, 182), (331, 334, 338, 335), (186, 189, 193, 190), (184, 183, 187, 188), (188, 187, 191, 192), (192, 191, 195, 196), (190, 193, 197, 194), (234, 144, 148, 238), (224, 225, 176, 180, 184, 188, 192, 196, 197, 193, 189, 185, 181, 177), (178, 182, 186, 190, 194, 195, 191, 187, 183, 179, 175, 223, 222, 174), (77, 81, 82, 78, 74, 70, 66, 65, 69, 73), (64, 68, 69, 65, 61, 57, 53, 49, 339, 343, 347, 351, 352, 348, 344, 340, 48, 52, 56, 60), (173, 220, 224, 177), (225, 224, 222, 223), (171, 219, 223, 175), (129, 228, 236, 147), (167, 215, 219, 171), (232, 141, 131, 226), (165, 212, 216, 169), (215, 211, 207, 203, 199, 201, 205, 209, 213, 217, 221, 225, 223, 219), (163, 211, 215, 167), (169, 216, 220, 173), (240, 198, 200, 242), (159, 207, 211, 163), (157, 204, 208, 161), (161, 208, 212, 165), (202, 206, 210, 214, 218, 222, 224, 220, 216, 212, 208, 204, 200, 198), (153, 200, 204, 157), (151, 199, 203, 155), (155, 203, 207, 159), (281, 280, 279, 278), (264, 265, 260, 259), (128, 229, 231, 140), (229, 128, 146, 237), (139, 233, 227, 130), (199, 241, 243, 201), (145, 235, 239, 149), (236, 228, 230, 232, 226, 234, 238, 240, 242), (232, 230, 244, 246), (231, 233, 247, 245), (249, 251, 255, 253), (245, 247, 251, 249), (265, 263, 257, 260), (253, 255, 254, 252), (250, 248, 252, 254), (141, 232, 246, 250, 254, 255, 251, 247, 233, 139, 125, 124), (256, 257, 263, 262), (147, 236, 242, 200, 153), (329, 333, 334, 330), (249, 253, 252, 248, 244, 230, 231, 245), (51, 341, 339, 49), (333, 332, 336, 337), (273, 269, 371, 372), (283, 286, 285, 261, 265, 264, 266, 270, 275, 277, 272, 268), (48, 340, 342, 50), (273, 274, 276, 271, 267, 262, 263, 258, 269), (167, 171, 175, 179, 180, 176, 172, 168, 164, 160, 156, 152, 146, 128, 140, 126, 125, 139, 130, 145, 149, 151, 155, 159, 163), (195, 194, 197, 196), (258, 282, 284, 283, 268, 269), (262, 267, 365, 366), (260, 257, 279, 280), (261, 285, 282), (284, 286, 283), (284, 282, 285, 286), (289, 290, 288, 287), (294, 291, 292, 293), (287, 291, 294, 289), (288, 292, 291, 287), (290, 293, 292, 288), (289, 294, 293, 290), (297, 298, 296, 295), (297, 302, 301, 298), (303, 305, 309, 308, 300, 296, 298, 301), (79, 83, 80, 76, 72, 68, 64, 67, 71, 75), (329, 328, 332, 333), (302, 304, 303, 301), (313, 314, 318, 317), (303, 304, 306, 305), (305, 306, 310, 309), (108, 112, 113, 109, 107, 106), (307, 308, 312, 311), (309, 310, 314, 313), (311, 312, 316, 315), (315, 319, 323, 326, 322, 318, 314, 310, 307, 311), (274, 273, 372, 373), (313, 317, 321, 325, 324, 320, 316, 312, 308, 309), (317, 318, 322, 321), (326, 323, 324, 325), (321, 322, 326, 325), (328, 327, 331, 332), (319, 320, 324, 323), (123, 122, 136, 137), (263, 265, 261, 328, 329, 330, 327, 258), (261, 282, 258, 327, 328), (327, 330, 334, 331), (266, 264, 363, 364), (335, 338, 337, 336), (346, 344, 348, 350), (342, 340, 344, 346), (339, 341, 345, 343), (343, 345, 349, 347), (238, 148, 150, 198, 240), (353, 354, 358, 357), (357, 361, 359, 355, 351, 347, 349, 353), (228, 129, 138, 230), (352, 351, 355, 356), (359, 361, 362, 360), (357, 358, 362, 361), (356, 355, 359, 360), (332, 331, 335, 336), (364, 365, 370, 369), (372, 367, 376, 373), (370, 374, 375, 369), (371, 368, 367, 372), (363, 366, 365, 364), (375, 374, 373, 376), (276, 274, 373, 374), (277, 275, 375, 376), (269, 268, 368, 371), (271, 276, 374, 370), (270, 266, 364, 369), (275, 270, 369, 375), (267, 271, 370, 365), (272, 277, 376, 367)])
me_cube_010.use_remesh_preserve_volume = False
me_cube_010.use_remesh_preserve_attributes = False
me_cube_010.use_mirror_vertex_groups = False
me_cube_010.update()
lat_lattice = bpy.data.lattices.new('Lattice')
lat_lattice.points.foreach_set('co_deform', [-0.5, -0.5, -0.5, 0.5, -0.5, -0.5, -0.5, 0.5, -0.5, 0.5, 0.5, -0.5, -0.5, -0.5, 0.5, 0.5, -0.5, 0.5, -0.5, 0.5, 0.5, 0.5, 0.5, 0.5])

# ---- objects
ob_cube_000 = bpy.data.objects.new('Cube.000', me_cube_000)
ob_cylinder_000 = bpy.data.objects.new('Cylinder.000', me_cylinder_000)
ob_lattice = bpy.data.objects.new('Lattice', lat_lattice)
ob_cylinder_001 = bpy.data.objects.new('Cylinder.001', me_cylinder_004)
ob_cube_001 = bpy.data.objects.new('Cube.001', me_cube_010)

# ---- transforms, parenting, visibility, modifiers, constraints
ob_cube_000.location = (14.67, 7.92, 17.06)
ob_cube_000.lineart.crease_threshold = 0.0
ob_cylinder_000.location = (15.45, 9.38, 17.0)
ob_cylinder_000.scale = (0.7741, 0.7741, 2.013)
ob_cylinder_000.lineart.crease_threshold = 0.0
ob_lattice.location = (1.5, 9.4, 17.0)
ob_lattice.scale = (2.0, 2.0, 2.0)
ob_lattice.hide_viewport = True
ob_lattice.lineart.crease_threshold = 0.0
ob_cylinder_001.parent = ob_lattice
ob_cylinder_001.matrix_parent_inverse = Matrix(((0.5, 0.0, 0.0, -0.75), (0.0, 0.5, 0.0, -4.7), (0.0, 0.0, 0.5, -8.5), (0.0, 0.0, 0.0, 1.0)))
ob_cylinder_001.location = (1.5, 9.4, 17.0)
ob_cylinder_001.scale = (0.7741, 0.7741, 2.013)
ob_cylinder_001.lineart.crease_threshold = 0.0
ob_cube_001.location = (0.6709, 7.92, 17.06)
ob_cube_001.lineart.crease_threshold = 0.0

# ---- collection membership
col_collection_1.objects.link(ob_cube_000)
col_collection_1.objects.link(ob_cylinder_000)
col_collection_1.objects.link(ob_lattice)
col_collection_1.objects.link(ob_cylinder_001)
col_collection_1.objects.link(ob_cube_001)

# ---- scene / render settings (as saved in the file)
scene.frame_start = 1; scene.frame_end = 30; scene.frame_set(30)
scene.render.engine = 'BLENDER_EEVEE_NEXT'
scene.render.resolution_percentage = 50
scene.render.dither_intensity = 0.0
scene.cycles.use_denoising = False
scene.cycles.samples = 128
scene.cycles.sampling_pattern = 'TABULATED_SOBOL'
scene.cycles.light_sampling_threshold = 0.0
scene.cycles.use_adaptive_sampling = False
scene.cycles.use_light_tree = False
scene.cycles.blur_glossy = 0.0
scene.cycles.sample_clamp_indirect = 0.0
scene.view_settings.view_transform = 'Standard'
bpy.context.view_layer.update()

# ---- added for rendering (the .blend has no active camera and no usable light): camera, sun
cam_auto = bpy.data.cameras.new('AutoCamera')
cam_auto.lens = 50.0
cam_auto.sensor_width = 36.0
cam_auto.clip_end = 1000.0
ob_auto_camera = bpy.data.objects.new('AutoCamera', cam_auto)
scene.collection.objects.link(ob_auto_camera)
ob_auto_camera.location = (31.0493, -25.8301, 35.9592)
ob_auto_camera.rotation_euler = (1.09748, -7.21219e-08, 0.694738)
scene.camera = ob_auto_camera
light_auto_sun = bpy.data.lights.new('AutoSun', 'SUN')
light_auto_sun.energy = 3.0
light_auto_sun.angle = 0.0523599
ob_auto_sun = bpy.data.objects.new('AutoSun', light_auto_sun)
scene.collection.objects.link(ob_auto_sun)
ob_auto_sun.rotation_euler = (0.872665, 0.174533, 0.523599)
bpy.context.view_layer.update()
